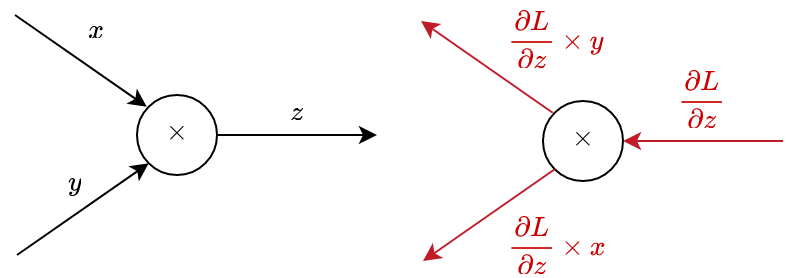

The diagram above was exported from draw.io. Its source (the exported page's mxGraphModel, read from the mxfile embedded in the PNG):
<mxGraphModel dx="544" dy="338" grid="1" gridSize="10" guides="1" tooltips="1" connect="1" arrows="1" fold="1" page="1" pageScale="1" pageWidth="1200" pageHeight="1920" math="1" shadow="0">
  <root>
    <mxCell id="0" />
    <mxCell id="1" parent="0" />
    <mxCell id="FqWeVQnHUqBvkZVmaUkp-1" value="&lt;div&gt;`\times`&lt;/div&gt;" style="ellipse;whiteSpace=wrap;html=1;" vertex="1" parent="1">
      <mxGeometry x="360" y="340" width="40" height="40" as="geometry" />
    </mxCell>
    <mxCell id="FqWeVQnHUqBvkZVmaUkp-2" value="" style="endArrow=classic;html=1;rounded=0;entryX=0;entryY=0.5;entryDx=0;entryDy=0;exitX=1;exitY=0.5;exitDx=0;exitDy=0;" edge="1" parent="1">
      <mxGeometry width="50" height="50" relative="1" as="geometry">
        <mxPoint x="400" y="360" as="sourcePoint" />
        <mxPoint x="480" y="360" as="targetPoint" />
      </mxGeometry>
    </mxCell>
    <mxCell id="FqWeVQnHUqBvkZVmaUkp-3" value="" style="endArrow=classic;html=1;rounded=0;entryX=0;entryY=0;entryDx=0;entryDy=0;exitX=1;exitY=0.5;exitDx=0;exitDy=0;" edge="1" parent="1">
      <mxGeometry width="50" height="50" relative="1" as="geometry">
        <mxPoint x="299" y="300" as="sourcePoint" />
        <mxPoint x="364.85786437626905" y="345.85786437626905" as="targetPoint" />
      </mxGeometry>
    </mxCell>
    <mxCell id="FqWeVQnHUqBvkZVmaUkp-4" value="" style="endArrow=classic;html=1;rounded=0;entryX=0;entryY=1;entryDx=0;entryDy=0;" edge="1" parent="1" target="FqWeVQnHUqBvkZVmaUkp-1">
      <mxGeometry width="50" height="50" relative="1" as="geometry">
        <mxPoint x="300" y="420" as="sourcePoint" />
        <mxPoint x="376" y="396" as="targetPoint" />
        <Array as="points">
          <mxPoint x="300" y="420" />
        </Array>
      </mxGeometry>
    </mxCell>
    <mxCell id="FqWeVQnHUqBvkZVmaUkp-5" value="&lt;div&gt;`z`&lt;/div&gt;" style="text;html=1;strokeColor=none;fillColor=none;align=center;verticalAlign=middle;whiteSpace=wrap;rounded=0;" vertex="1" parent="1">
      <mxGeometry x="410" y="335" width="60" height="30" as="geometry" />
    </mxCell>
    <mxCell id="FqWeVQnHUqBvkZVmaUkp-6" value="&lt;div&gt;`x`&lt;/div&gt;" style="text;html=1;strokeColor=none;fillColor=none;align=center;verticalAlign=middle;whiteSpace=wrap;rounded=0;" vertex="1" parent="1">
      <mxGeometry x="310" y="294" width="60" height="30" as="geometry" />
    </mxCell>
    <mxCell id="FqWeVQnHUqBvkZVmaUkp-7" value="&lt;div&gt;`y`&lt;/div&gt;" style="text;html=1;strokeColor=none;fillColor=none;align=center;verticalAlign=middle;whiteSpace=wrap;rounded=0;" vertex="1" parent="1">
      <mxGeometry x="299" y="370" width="60" height="30" as="geometry" />
    </mxCell>
    <mxCell id="FqWeVQnHUqBvkZVmaUkp-8" value="&lt;div&gt;`\times`&lt;/div&gt;" style="ellipse;whiteSpace=wrap;html=1;" vertex="1" parent="1">
      <mxGeometry x="563" y="343" width="40" height="40" as="geometry" />
    </mxCell>
    <mxCell id="FqWeVQnHUqBvkZVmaUkp-9" value="" style="endArrow=none;html=1;rounded=0;entryX=0;entryY=0.5;entryDx=0;entryDy=0;exitX=1;exitY=0.5;exitDx=0;exitDy=0;endFill=0;startArrow=classic;startFill=1;fontColor=#CC0000;strokeColor=#c01c28;" edge="1" parent="1">
      <mxGeometry width="50" height="50" relative="1" as="geometry">
        <mxPoint x="603" y="363" as="sourcePoint" />
        <mxPoint x="683" y="363" as="targetPoint" />
      </mxGeometry>
    </mxCell>
    <mxCell id="FqWeVQnHUqBvkZVmaUkp-10" value="" style="endArrow=none;html=1;rounded=0;entryX=0;entryY=0;entryDx=0;entryDy=0;exitX=1;exitY=0.5;exitDx=0;exitDy=0;startArrow=classic;startFill=1;endFill=0;fontColor=#CC0000;strokeColor=#c01c28;" edge="1" parent="1">
      <mxGeometry width="50" height="50" relative="1" as="geometry">
        <mxPoint x="502" y="303" as="sourcePoint" />
        <mxPoint x="567.857864376269" y="348.85786437626905" as="targetPoint" />
      </mxGeometry>
    </mxCell>
    <mxCell id="FqWeVQnHUqBvkZVmaUkp-11" value="" style="endArrow=none;html=1;rounded=0;entryX=0;entryY=1;entryDx=0;entryDy=0;endFill=0;startArrow=classic;startFill=1;fontColor=#CC0000;strokeColor=#c01c28;" edge="1" parent="1" target="FqWeVQnHUqBvkZVmaUkp-8">
      <mxGeometry width="50" height="50" relative="1" as="geometry">
        <mxPoint x="503" y="423" as="sourcePoint" />
        <mxPoint x="579" y="399" as="targetPoint" />
        <Array as="points">
          <mxPoint x="503" y="423" />
        </Array>
      </mxGeometry>
    </mxCell>
    <mxCell id="FqWeVQnHUqBvkZVmaUkp-12" value="&lt;div&gt;`\frac{\partialL}{\partialz}`&lt;/div&gt;" style="text;html=1;strokeColor=none;fillColor=none;align=center;verticalAlign=middle;whiteSpace=wrap;rounded=0;fontColor=#CC0000;" vertex="1" parent="1">
      <mxGeometry x="613" y="327" width="60" height="30" as="geometry" />
    </mxCell>
    <mxCell id="FqWeVQnHUqBvkZVmaUkp-13" value="&lt;div&gt;`\frac{\partialL}{\partialz}\timesy`&lt;/div&gt;" style="text;html=1;strokeColor=none;fillColor=none;align=center;verticalAlign=middle;whiteSpace=wrap;rounded=0;fontColor=#CC0000;" vertex="1" parent="1">
      <mxGeometry x="540" y="297" width="60" height="30" as="geometry" />
    </mxCell>
    <mxCell id="FqWeVQnHUqBvkZVmaUkp-14" value="&lt;div&gt;`\frac{\partialL}{\partialz}\timesx`&lt;/div&gt;" style="text;html=1;strokeColor=none;fillColor=none;align=center;verticalAlign=middle;whiteSpace=wrap;rounded=0;fontColor=#CC0000;" vertex="1" parent="1">
      <mxGeometry x="540" y="400" width="60" height="30" as="geometry" />
    </mxCell>
  </root>
</mxGraphModel>